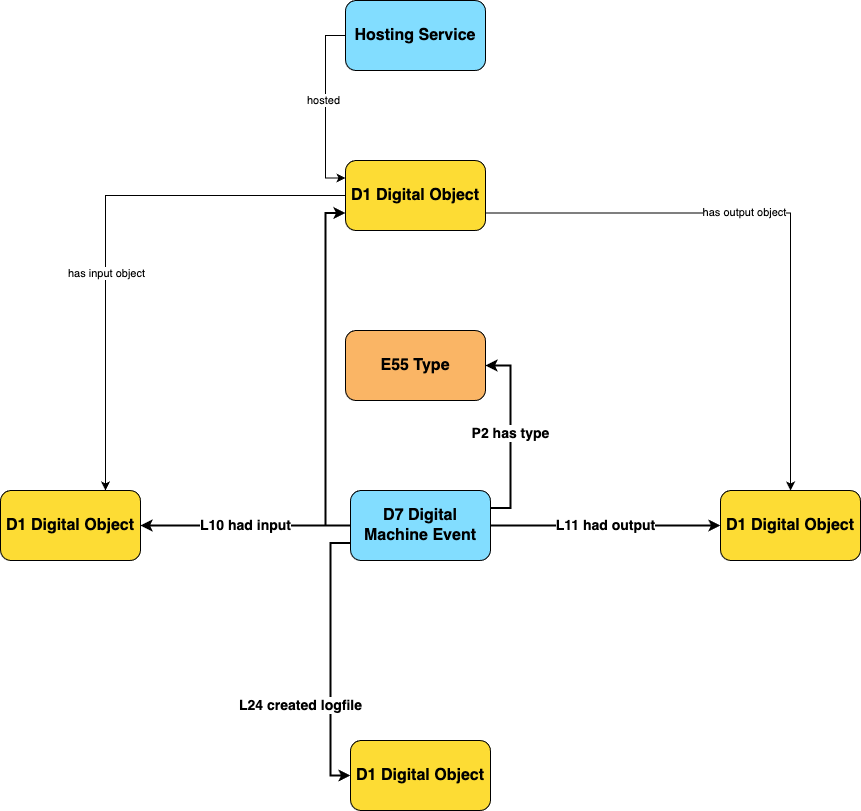

The diagram above was exported from draw.io. Its source (the exported page's mxGraphModel, read from the mxfile embedded in the PNG):
<mxGraphModel dx="1809" dy="868" grid="1" gridSize="10" guides="1" tooltips="1" connect="1" arrows="1" fold="1" page="1" pageScale="1" pageWidth="850" pageHeight="1400" math="0" shadow="0">
  <root>
    <mxCell id="0" />
    <mxCell id="1" parent="0" />
    <object label="D7 Digital Machine Event" URI="http://www.ics.forth.gr/isl/CRMext/CRMdig.rdfs/D7_Digital_Machine_Event" linkTarget="_blank" link="http://www.ics.forth.gr/isl/CRMext/CRMdig.rdfs/D7_Digital_Machine_Event" en="Digital Machine Event" id="ppNx6jvm4kamPTVRujBY-1">
      <mxCell style="rounded=1;whiteSpace=wrap;html=1;fillColor=#82ddff;fontSize=16;fontStyle=1" parent="1" vertex="1">
        <mxGeometry x="360" y="530" width="140" height="70" as="geometry" />
      </mxCell>
    </object>
    <object label="D1 Digital Object" URI="http://www.ics.forth.gr/isl/CRMext/CRMdig.rdfs/D1_Digital_Object" linkTarget="_blank" link="http://www.ics.forth.gr/isl/CRMext/CRMdig.rdfs/D1_Digital_Object" en="Digital Object" id="ppNx6jvm4kamPTVRujBY-2">
      <mxCell style="rounded=1;whiteSpace=wrap;html=1;fillColor=#fddc34;fontSize=16;fontStyle=1" parent="1" vertex="1">
        <mxGeometry x="10" y="530" width="140" height="70" as="geometry" />
      </mxCell>
    </object>
    <object label="L10 had input" URI="http://www.cidoc-crm.org/cidoc-crm/P100_was_death_of" linkTarget="_blank" en="was death of" de="Tod von" el="ήταν θάνατος του/της" fr="a été la mort de" pt="foi a morte para" ru="был смертью для" zh="死亡的是" id="ppNx6jvm4kamPTVRujBY-3">
      <mxCell style="edgeStyle=orthogonalEdgeStyle;rounded=0;orthogonalLoop=1;jettySize=auto;html=1;fontSize=14;fontStyle=1;strokeWidth=2;exitX=0;exitY=0.5;exitDx=0;exitDy=0;entryX=1;entryY=0.5;entryDx=0;entryDy=0;" parent="1" source="ppNx6jvm4kamPTVRujBY-1" target="ppNx6jvm4kamPTVRujBY-2" edge="1">
        <mxGeometry relative="1" as="geometry">
          <mxPoint x="420" y="700" as="sourcePoint" />
          <mxPoint x="420" y="760" as="targetPoint" />
        </mxGeometry>
      </mxCell>
    </object>
    <mxCell id="ppNx6jvm4kamPTVRujBY-4" value="" style="edgeLabel;html=1;align=center;verticalAlign=middle;resizable=0;points=[];" parent="ppNx6jvm4kamPTVRujBY-3" connectable="0" vertex="1">
      <mxGeometry x="-0.8952" y="1" relative="1" as="geometry">
        <mxPoint as="offset" />
      </mxGeometry>
    </mxCell>
    <mxCell id="ppNx6jvm4kamPTVRujBY-5" value="" style="edgeLabel;html=1;align=center;verticalAlign=middle;resizable=0;points=[];" parent="ppNx6jvm4kamPTVRujBY-3" connectable="0" vertex="1">
      <mxGeometry x="0.7905" y="1" relative="1" as="geometry">
        <mxPoint as="offset" />
      </mxGeometry>
    </mxCell>
    <object label="D1 Digital Object" URI="http://www.ics.forth.gr/isl/CRMext/CRMdig.rdfs/D1_Digital_Object" linkTarget="_blank" link="http://www.ics.forth.gr/isl/CRMext/CRMdig.rdfs/D1_Digital_Object" en="Digital Object" id="ppNx6jvm4kamPTVRujBY-6">
      <mxCell style="rounded=1;whiteSpace=wrap;html=1;fillColor=#fddc34;fontSize=16;fontStyle=1" parent="1" vertex="1">
        <mxGeometry x="730" y="530" width="140" height="70" as="geometry" />
      </mxCell>
    </object>
    <object label="L11 had output" URI="http://www.cidoc-crm.org/cidoc-crm/P100_was_death_of" linkTarget="_blank" en="was death of" de="Tod von" el="ήταν θάνατος του/της" fr="a été la mort de" pt="foi a morte para" ru="был смертью для" zh="死亡的是" id="ppNx6jvm4kamPTVRujBY-10">
      <mxCell style="edgeStyle=orthogonalEdgeStyle;rounded=0;orthogonalLoop=1;jettySize=auto;html=1;fontSize=14;fontStyle=1;strokeWidth=2;exitX=1;exitY=0.5;exitDx=0;exitDy=0;entryX=0;entryY=0.5;entryDx=0;entryDy=0;" parent="1" source="ppNx6jvm4kamPTVRujBY-1" target="ppNx6jvm4kamPTVRujBY-6" edge="1">
        <mxGeometry relative="1" as="geometry">
          <mxPoint x="390" y="575" as="sourcePoint" />
          <mxPoint x="160" y="575" as="targetPoint" />
        </mxGeometry>
      </mxCell>
    </object>
    <mxCell id="ppNx6jvm4kamPTVRujBY-11" value="" style="edgeLabel;html=1;align=center;verticalAlign=middle;resizable=0;points=[];" parent="ppNx6jvm4kamPTVRujBY-10" connectable="0" vertex="1">
      <mxGeometry x="-0.8952" y="1" relative="1" as="geometry">
        <mxPoint as="offset" />
      </mxGeometry>
    </mxCell>
    <mxCell id="ppNx6jvm4kamPTVRujBY-12" value="" style="edgeLabel;html=1;align=center;verticalAlign=middle;resizable=0;points=[];" parent="ppNx6jvm4kamPTVRujBY-10" connectable="0" vertex="1">
      <mxGeometry x="0.7905" y="1" relative="1" as="geometry">
        <mxPoint as="offset" />
      </mxGeometry>
    </mxCell>
    <mxCell id="ppNx6jvm4kamPTVRujBY-16" style="edgeStyle=orthogonalEdgeStyle;rounded=0;orthogonalLoop=1;jettySize=auto;html=1;exitX=0;exitY=0.5;exitDx=0;exitDy=0;entryX=0;entryY=0.25;entryDx=0;entryDy=0;" parent="1" source="ppNx6jvm4kamPTVRujBY-13" target="ppNx6jvm4kamPTVRujBY-15" edge="1">
      <mxGeometry relative="1" as="geometry" />
    </mxCell>
    <mxCell id="ppNx6jvm4kamPTVRujBY-25" value="hosted" style="edgeLabel;html=1;align=center;verticalAlign=middle;resizable=0;points=[];" parent="ppNx6jvm4kamPTVRujBY-16" connectable="0" vertex="1">
      <mxGeometry x="-0.07" y="-3" relative="1" as="geometry">
        <mxPoint as="offset" />
      </mxGeometry>
    </mxCell>
    <object label="Hosting Service" URI="http://www.ics.forth.gr/isl/CRMext/CRMdig.rdfs/D7_Digital_Machine_Event" linkTarget="_blank" link="http://www.ics.forth.gr/isl/CRMext/CRMdig.rdfs/D7_Digital_Machine_Event" en="Digital Machine Event" id="ppNx6jvm4kamPTVRujBY-13">
      <mxCell style="rounded=1;whiteSpace=wrap;html=1;fillColor=#82ddff;fontSize=16;fontStyle=1" parent="1" vertex="1">
        <mxGeometry x="355" y="40" width="140" height="70" as="geometry" />
      </mxCell>
    </object>
    <mxCell id="ppNx6jvm4kamPTVRujBY-17" style="edgeStyle=orthogonalEdgeStyle;rounded=0;orthogonalLoop=1;jettySize=auto;html=1;exitX=0;exitY=0.5;exitDx=0;exitDy=0;entryX=0.75;entryY=0;entryDx=0;entryDy=0;" parent="1" source="ppNx6jvm4kamPTVRujBY-15" target="ppNx6jvm4kamPTVRujBY-2" edge="1">
      <mxGeometry relative="1" as="geometry" />
    </mxCell>
    <mxCell id="ppNx6jvm4kamPTVRujBY-19" value="has input object" style="edgeLabel;html=1;align=center;verticalAlign=middle;resizable=0;points=[];" parent="ppNx6jvm4kamPTVRujBY-17" connectable="0" vertex="1">
      <mxGeometry x="0.189" relative="1" as="geometry">
        <mxPoint as="offset" />
      </mxGeometry>
    </mxCell>
    <mxCell id="ppNx6jvm4kamPTVRujBY-18" style="edgeStyle=orthogonalEdgeStyle;rounded=0;orthogonalLoop=1;jettySize=auto;html=1;exitX=1;exitY=0.75;exitDx=0;exitDy=0;" parent="1" source="ppNx6jvm4kamPTVRujBY-15" target="ppNx6jvm4kamPTVRujBY-6" edge="1">
      <mxGeometry relative="1" as="geometry" />
    </mxCell>
    <mxCell id="ppNx6jvm4kamPTVRujBY-20" value="has output object" style="edgeLabel;html=1;align=center;verticalAlign=middle;resizable=0;points=[];" parent="ppNx6jvm4kamPTVRujBY-18" connectable="0" vertex="1">
      <mxGeometry x="-0.1116" y="1" relative="1" as="geometry">
        <mxPoint as="offset" />
      </mxGeometry>
    </mxCell>
    <object label="D1 Digital Object" URI="http://www.ics.forth.gr/isl/CRMext/CRMdig.rdfs/D1_Digital_Object" linkTarget="_blank" link="http://www.ics.forth.gr/isl/CRMext/CRMdig.rdfs/D1_Digital_Object" en="Digital Object" id="ppNx6jvm4kamPTVRujBY-15">
      <mxCell style="rounded=1;whiteSpace=wrap;html=1;fillColor=#fddc34;fontSize=16;fontStyle=1" parent="1" vertex="1">
        <mxGeometry x="355" y="200" width="140" height="70" as="geometry" />
      </mxCell>
    </object>
    <object label="D1 Digital Object" URI="http://www.ics.forth.gr/isl/CRMext/CRMdig.rdfs/D1_Digital_Object" linkTarget="_blank" link="http://www.ics.forth.gr/isl/CRMext/CRMdig.rdfs/D1_Digital_Object" en="Digital Object" id="ppNx6jvm4kamPTVRujBY-21">
      <mxCell style="rounded=1;whiteSpace=wrap;html=1;fillColor=#fddc34;fontSize=16;fontStyle=1" parent="1" vertex="1">
        <mxGeometry x="360" y="780" width="140" height="70" as="geometry" />
      </mxCell>
    </object>
    <object label="L24 created logfile" URI="http://www.cidoc-crm.org/cidoc-crm/P100_was_death_of" linkTarget="_blank" en="was death of" de="Tod von" el="ήταν θάνατος του/της" fr="a été la mort de" pt="foi a morte para" ru="был смертью для" zh="死亡的是" id="ppNx6jvm4kamPTVRujBY-22">
      <mxCell style="edgeStyle=orthogonalEdgeStyle;rounded=0;orthogonalLoop=1;jettySize=auto;html=1;fontSize=14;fontStyle=1;strokeWidth=2;exitX=0;exitY=0.75;exitDx=0;exitDy=0;entryX=0;entryY=0.5;entryDx=0;entryDy=0;" parent="1" source="ppNx6jvm4kamPTVRujBY-1" target="ppNx6jvm4kamPTVRujBY-21" edge="1">
        <mxGeometry x="0.3267" y="-30" relative="1" as="geometry">
          <mxPoint x="510" y="575" as="sourcePoint" />
          <mxPoint x="740" y="575" as="targetPoint" />
          <mxPoint y="1" as="offset" />
        </mxGeometry>
      </mxCell>
    </object>
    <mxCell id="ppNx6jvm4kamPTVRujBY-23" value="" style="edgeLabel;html=1;align=center;verticalAlign=middle;resizable=0;points=[];" parent="ppNx6jvm4kamPTVRujBY-22" connectable="0" vertex="1">
      <mxGeometry x="-0.8952" y="1" relative="1" as="geometry">
        <mxPoint as="offset" />
      </mxGeometry>
    </mxCell>
    <mxCell id="ppNx6jvm4kamPTVRujBY-24" value="" style="edgeLabel;html=1;align=center;verticalAlign=middle;resizable=0;points=[];" parent="ppNx6jvm4kamPTVRujBY-22" connectable="0" vertex="1">
      <mxGeometry x="0.7905" y="1" relative="1" as="geometry">
        <mxPoint as="offset" />
      </mxGeometry>
    </mxCell>
    <object label="" URI="http://www.cidoc-crm.org/cidoc-crm/P100_was_death_of" linkTarget="_blank" en="was death of" de="Tod von" el="ήταν θάνατος του/της" fr="a été la mort de" pt="foi a morte para" ru="был смертью для" zh="死亡的是" id="ppNx6jvm4kamPTVRujBY-27">
      <mxCell style="edgeStyle=orthogonalEdgeStyle;rounded=0;orthogonalLoop=1;jettySize=auto;html=1;fontSize=14;fontStyle=1;strokeWidth=2;exitX=0;exitY=0.5;exitDx=0;exitDy=0;entryX=0;entryY=0.75;entryDx=0;entryDy=0;" parent="1" source="ppNx6jvm4kamPTVRujBY-1" target="ppNx6jvm4kamPTVRujBY-15" edge="1">
        <mxGeometry x="-0.04" y="35" relative="1" as="geometry">
          <mxPoint x="370" y="405" as="sourcePoint" />
          <mxPoint x="160" y="405" as="targetPoint" />
          <mxPoint as="offset" />
        </mxGeometry>
      </mxCell>
    </object>
    <mxCell id="ppNx6jvm4kamPTVRujBY-28" value="" style="edgeLabel;html=1;align=center;verticalAlign=middle;resizable=0;points=[];" parent="ppNx6jvm4kamPTVRujBY-27" connectable="0" vertex="1">
      <mxGeometry x="-0.8952" y="1" relative="1" as="geometry">
        <mxPoint as="offset" />
      </mxGeometry>
    </mxCell>
    <mxCell id="ppNx6jvm4kamPTVRujBY-29" value="" style="edgeLabel;html=1;align=center;verticalAlign=middle;resizable=0;points=[];" parent="ppNx6jvm4kamPTVRujBY-27" connectable="0" vertex="1">
      <mxGeometry x="0.7905" y="1" relative="1" as="geometry">
        <mxPoint as="offset" />
      </mxGeometry>
    </mxCell>
    <object label="E55 Type" URI="http://www.cidoc-crm.org/cidoc-crm/E55_Type" linkTarget="_blank" link="http://www.cidoc-crm.org/cidoc-crm/E55_Type" en="Type" de="Typus" el="Τύπος" fr="Type" pt="Tipo" ru="Тип" zh="类型" id="x8tS83ZlIdVLOfjuj6Z4-1">
      <mxCell style="rounded=1;whiteSpace=wrap;html=1;fillColor=#fab565;fontSize=16;fontStyle=1" parent="1" vertex="1">
        <mxGeometry x="355" y="370" width="140" height="70" as="geometry" />
      </mxCell>
    </object>
    <object label="P2 has type" URI="http://www.cidoc-crm.org/cidoc-crm/P100_was_death_of" linkTarget="_blank" en="was death of" de="Tod von" el="ήταν θάνατος του/της" fr="a été la mort de" pt="foi a morte para" ru="был смертью для" zh="死亡的是" id="x8tS83ZlIdVLOfjuj6Z4-2">
      <mxCell style="edgeStyle=orthogonalEdgeStyle;rounded=0;orthogonalLoop=1;jettySize=auto;html=1;fontSize=14;fontStyle=1;strokeWidth=2;exitX=1;exitY=0.25;exitDx=0;exitDy=0;entryX=1;entryY=0.5;entryDx=0;entryDy=0;" parent="1" source="ppNx6jvm4kamPTVRujBY-1" target="x8tS83ZlIdVLOfjuj6Z4-1" edge="1">
        <mxGeometry relative="1" as="geometry">
          <mxPoint x="510" y="575" as="sourcePoint" />
          <mxPoint x="740" y="575" as="targetPoint" />
        </mxGeometry>
      </mxCell>
    </object>
    <mxCell id="x8tS83ZlIdVLOfjuj6Z4-3" value="" style="edgeLabel;html=1;align=center;verticalAlign=middle;resizable=0;points=[];" parent="x8tS83ZlIdVLOfjuj6Z4-2" connectable="0" vertex="1">
      <mxGeometry x="-0.8952" y="1" relative="1" as="geometry">
        <mxPoint as="offset" />
      </mxGeometry>
    </mxCell>
    <mxCell id="x8tS83ZlIdVLOfjuj6Z4-4" value="" style="edgeLabel;html=1;align=center;verticalAlign=middle;resizable=0;points=[];" parent="x8tS83ZlIdVLOfjuj6Z4-2" connectable="0" vertex="1">
      <mxGeometry x="0.7905" y="1" relative="1" as="geometry">
        <mxPoint as="offset" />
      </mxGeometry>
    </mxCell>
  </root>
</mxGraphModel>